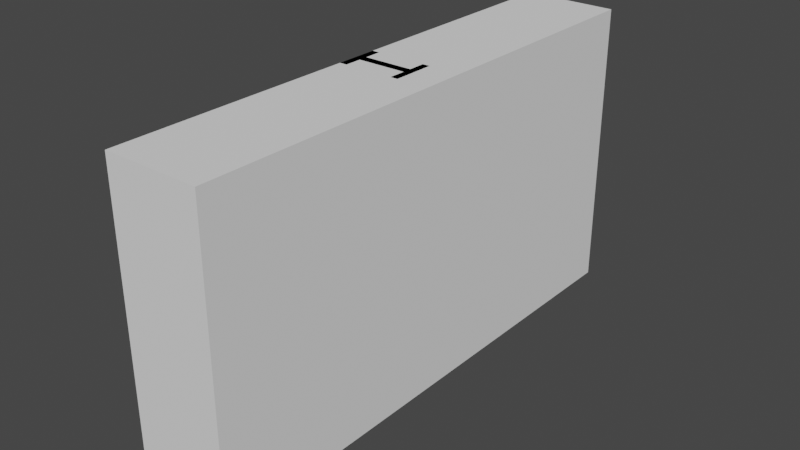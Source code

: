 # Source: Fence_2.blend  (saved by Blender 3.6.11; exported with 4.5.12 LTS)
import bpy
from mathutils import Matrix  # noqa: F401  (used for matrix-valued properties, if any)

bpy.ops.wm.read_factory_settings(use_empty=True)
scene = bpy.context.scene
scene.name = 'Scene'

# ---- collections
col_collection = bpy.data.collections.new('Collection'); scene.collection.children.link(col_collection)

# ---- materials (node trees are filled in below, after node groups)
mat_m_barriers_metal = bpy.data.materials.new('M_Barriers_Metal')
mat_m_barriers_metal.use_transparent_shadow = False
mat_m_barriers_metal.diffuse_color = (0.2159, 0.2159, 0.2159, 1.0)
mat_m_barriers_metal.roughness = 0.5528
mat_m_barriers_metal.specular_intensity = 1.0
mat_m_barriers_metal.metallic = 1.0

# ---- material node trees
mat_m_barriers_metal.use_nodes = True; mat_m_barriers_metal.node_tree.nodes.clear()
_N = mat_m_barriers_metal.node_tree.nodes; _L = mat_m_barriers_metal.node_tree.links
n0 = _N.new('ShaderNodeBsdfPrincipled'); n0.name = 'Principled BSDF'; n0.location = (10, 300)
n0.distribution = 'GGX'
n0.subsurface_method = 'RANDOM_WALK_SKIN'
n0.inputs[0].default_value = (0.2159, 0.2159, 0.2159, 1.0)
n0.inputs[1].default_value = 1.0
n0.inputs[2].default_value = 0.5528
n0.inputs[3].default_value = 1.45
n0.inputs[13].default_value = 1.0
n0.inputs[27].default_value = (0.0, 0.0, 0.0, 1.0)
n0.inputs[28].default_value = 1.0
n1 = _N.new('ShaderNodeOutputMaterial'); n1.name = 'Material Output'; n1.location = (300, 300)
n2 = _N.new('ShaderNodeNormalMap'); n2.name = 'Normal Map'; n2.location = (-300, -300)
n2.label = 'Normal/Map'
_L.new(n0.outputs[0], n1.inputs[0])
_L.new(n2.outputs[0], n0.inputs[5])
n1.is_active_output = True

# ---- world
world_world = bpy.data.worlds.new('World'); scene.world = world_world
world_world.use_nodes = True; world_world.node_tree.nodes.clear()
_N = world_world.node_tree.nodes; _L = world_world.node_tree.links
n0 = _N.new('ShaderNodeOutputWorld'); n0.name = 'World Output'; n0.location = (300, 300)
n1 = _N.new('ShaderNodeBackground'); n1.name = 'Background'; n1.location = (10, 300)
n1.inputs[0].default_value = (0.05088, 0.05088, 0.05088, 1.0)
_L.new(n1.outputs[0], n0.inputs[0])
n0.is_active_output = True
world_world.color = (0.05088, 0.05088, 0.05088)
world_world.use_sun_shadow = False
world_world.sun_shadow_jitter_overblur = 0.0

# ---- meshes
me_cb_fence_1 = bpy.data.meshes.new('CB_Fence_1')
me_cb_fence_1.from_pydata([(-0.675, -3.75, -0.001739), (-0.675, -3.75, 2.092), (-0.675, 0.01797, -0.001739), (-0.675, 0.01797, 2.092), (-0.0001357, -3.75, -0.001739), (-0.0001357, -3.75, 2.092), (-0.0001357, 0.01797, -0.001739), (-0.0001357, 0.01797, 2.092)], [], [(0, 1, 3, 2), (2, 3, 7, 6), (6, 7, 5, 4), (4, 5, 1, 0), (2, 6, 4, 0), (7, 3, 1, 5)])
_uv = me_cb_fence_1.uv_layers.new(name='UVMap')
_uv.uv.foreach_set('vector', [0.375, 0.0, 0.625, 0.0, 0.625, 0.25, 0.375, 0.25, 0.375, 0.25, 0.625, 0.25, 0.625, 0.5, 0.375, 0.5, 0.375, 0.5, 0.625, 0.5, 0.625, 0.75, 0.375, 0.75, 0.375, 0.75, 0.625, 0.75, 0.625, 1.0, 0.375, 1.0, 0.125, 0.5, 0.375, 0.5, 0.375, 0.75, 0.125, 0.75, 0.625, 0.5, 0.875, 0.5, 0.875, 0.75, 0.625, 0.75])
me_cb_fence_1.update()
me_sm_railing_b = bpy.data.meshes.new('SM_Railing_B')
me_sm_railing_b.from_pydata([(-0.2772, -1.844, 2.092), (-0.225, -1.725, 2.092), (-0.2772, -1.725, 2.092), (-0.225, -2.025, 2.092), (-0.2772, -1.906, 2.092), (-0.2772, -2.025, 2.092), (-0.675, -1.725, 2.092), (-0.6228, -1.844, 2.092), (-0.6228, -1.725, 2.092), (-0.6228, -1.906, 2.092), (-0.675, -2.025, 2.092), (-0.6228, -2.025, 2.092), (-0.225, -1.725, -0.008074), (-0.225, -2.025, -0.008074), (-0.675, -2.025, -0.008074), (-0.675, -1.725, -0.008074), (-0.6228, -1.844, -0.008074), (-0.2772, -1.844, -0.008074), (-0.6228, -1.906, -0.008074), (-0.2772, -1.906, -0.008074), (-0.2772, -1.725, -0.008074), (-0.2772, -2.025, -0.008074), (-0.6228, -1.725, -0.008074), (-0.6228, -2.025, -0.008074), (-0.1973, -0.0003777, 2.029), (-0.1203, -0.0003777, 2.017), (-0.1485, -0.0003777, 1.98), (-0.07107, -0.0003777, 1.978), (-0.07007, -0.0003777, 1.894), (-0.0001367, -0.0003777, 1.894), (-0.07007, -0.0003777, 1.838), (-0.0001367, -0.0003777, 1.829), (-0.1307, -0.0003777, 1.754), (-0.2263, -0.0003777, 1.768), (-0.1307, -0.0003777, 1.679), (-0.2263, -0.0003777, 1.666), (-0.07007, -0.0003777, 1.598), (-0.0001367, -0.0003777, 1.604), (-0.0001367, -0.0003777, 1.54), (-0.07007, -0.0003777, 1.54), (-0.07437, -0.0003777, 1.453), (-0.1485, -0.0003791, 1.452), (-0.1203, -0.0003791, 1.417), (-0.1973, -0.0003791, 1.401), (-0.1973, -3.75, 1.401), (-0.1485, -3.75, 1.452), (-0.1973, -1.875, 1.401), (-0.1485, -1.875, 1.452), (-0.07007, -3.75, 1.54), (-0.07007, -1.875, 1.54), (-0.07007, -3.75, 1.598), (-0.07007, -1.875, 1.598), (-0.2263, -3.75, 1.666), (-0.2263, -1.875, 1.666), (-0.2263, -1.875, 1.768), (-0.2263, -3.75, 1.768), (-0.07007, -1.875, 1.838), (-0.07007, -3.75, 1.838), (-0.07007, -3.75, 1.894), (-0.1485, -3.75, 1.98), (-0.1973, -3.75, 2.029), (-0.1485, -1.875, 1.98), (-0.1973, -1.875, 2.029), (-0.07007, -1.875, 1.894), (-0.1203, -1.875, 2.017), (-0.07107, -1.875, 1.978), (-0.1203, -3.75, 2.017), (-0.07107, -3.75, 1.978), (-0.0001366, -3.75, 1.894), (-0.0001367, -1.875, 1.894), (-0.0001367, -1.875, 1.829), (-0.0001366, -3.75, 1.829), (-0.1307, -3.75, 1.754), (-0.1307, -1.875, 1.754), (-0.1307, -3.75, 1.679), (-0.1307, -1.875, 1.679), (-0.0001366, -3.75, 1.604), (-0.0001367, -1.875, 1.604), (-0.0001366, -3.75, 1.54), (-0.0001367, -1.875, 1.54), (-0.07437, -1.875, 1.453), (-0.07437, -3.75, 1.453), (-0.1203, -1.875, 1.417), (-0.1203, -3.75, 1.417), (-0.14, -1.896, 1.776), (-0.08538, -1.867, 1.717), (-0.14, -1.839, 1.776), (-0.14, -1.81, 1.717), (-0.14, -1.924, 1.717), (-0.14, -1.839, 1.658), (-0.14, -1.896, 1.658), (-0.1973, -0.0003777, 1.401), (-0.1203, -0.0003777, 1.389), (-0.1485, -0.0003777, 1.352), (-0.07107, -0.0003777, 1.35), (-0.07007, -0.0003777, 1.266), (-0.0001367, -0.0003777, 1.266), (-0.07007, -0.0003777, 1.21), (-0.0001367, -0.0003777, 1.202), (-0.1307, -0.0003777, 1.127), (-0.2263, -0.0003777, 1.14), (-0.1307, -0.0003777, 1.052), (-0.2263, -0.0003777, 1.038), (-0.07007, -0.0003777, 0.9698), (-0.0001367, -0.0003777, 0.9766), (-0.0001367, -0.0003777, 0.9117), (-0.07007, -0.0003777, 0.9117), (-0.07437, -0.0003777, 0.8254), (-0.1485, -0.0003791, 0.8237), (-0.1203, -0.0003791, 0.7891), (-0.1973, -0.0003791, 0.7734), (-0.1973, -3.75, 0.7734), (-0.1485, -3.75, 0.8237), (-0.1973, -1.875, 0.7734), (-0.1485, -1.875, 0.8237), (-0.07007, -3.75, 0.9117), (-0.07007, -1.875, 0.9117), (-0.07007, -3.75, 0.9698), (-0.07007, -1.875, 0.9698), (-0.2263, -3.75, 1.038), (-0.2263, -1.875, 1.038), (-0.2263, -1.875, 1.14), (-0.2263, -3.75, 1.14), (-0.07007, -1.875, 1.21), (-0.07007, -3.75, 1.21), (-0.07007, -3.75, 1.266), (-0.1485, -3.75, 1.352), (-0.1973, -3.75, 1.401), (-0.1485, -1.875, 1.352), (-0.1973, -1.875, 1.401), (-0.07007, -1.875, 1.266), (-0.1203, -1.875, 1.389), (-0.07107, -1.875, 1.35), (-0.1203, -3.75, 1.389), (-0.07107, -3.75, 1.35), (-0.0001366, -3.75, 1.266), (-0.0001367, -1.875, 1.266), (-0.0001367, -1.875, 1.202), (-0.0001366, -3.75, 1.202), (-0.1307, -3.75, 1.127), (-0.1307, -1.875, 1.127), (-0.1307, -3.75, 1.052), (-0.1307, -1.875, 1.052), (-0.0001366, -3.75, 0.9766), (-0.0001367, -1.875, 0.9766), (-0.0001366, -3.75, 0.9117), (-0.0001367, -1.875, 0.9117), (-0.07437, -1.875, 0.8254), (-0.07437, -3.75, 0.8254), (-0.1203, -1.875, 0.7891), (-0.1203, -3.75, 0.7891), (-0.14, -1.896, 1.148), (-0.08538, -1.867, 1.089), (-0.14, -1.839, 1.148), (-0.14, -1.81, 1.089), (-0.14, -1.924, 1.089), (-0.14, -1.839, 1.03), (-0.14, -1.896, 1.03)], [], [(0, 1, 2), (3, 4, 5), (6, 7, 8), (9, 0, 7), (9, 10, 11), (0, 9, 4), (4, 1, 0), (1, 4, 3), (12, 1, 3), (3, 13, 12), (6, 14, 10), (14, 6, 15), (0, 16, 7), (16, 0, 17), (18, 4, 9), (4, 18, 19), (2, 12, 20), (12, 2, 1), (5, 13, 3), (13, 5, 21), (6, 22, 15), (22, 6, 8), (11, 14, 23), (14, 11, 10), (17, 0, 2), (2, 20, 17), (4, 21, 5), (21, 4, 19), (7, 22, 8), (22, 7, 16), (18, 9, 11), (11, 23, 18), (6, 10, 9), (6, 9, 7), (24, 25, 26), (25, 27, 26), (28, 26, 27), (27, 29, 28), (28, 29, 30), (29, 31, 30), (31, 32, 30), (33, 30, 32), (34, 33, 32), (33, 34, 35), (36, 35, 34), (34, 37, 36), (38, 36, 37), (36, 38, 39), (40, 39, 38), (39, 40, 41), (40, 42, 41), (41, 42, 43), (45, 46, 44), (45, 47, 46), (47, 43, 46), (47, 41, 43), (48, 47, 45), (49, 41, 47), (48, 49, 47), (49, 39, 41), (50, 49, 48), (51, 39, 49), (50, 51, 49), (51, 36, 39), (51, 50, 52), (36, 51, 53), (51, 52, 53), (36, 53, 35), (54, 35, 53), (52, 54, 53), (35, 54, 33), (54, 30, 33), (54, 52, 55), (30, 54, 56), (55, 56, 54), (56, 55, 57), (58, 56, 57), (60, 61, 59), (61, 58, 59), (60, 62, 61), (58, 63, 56), (58, 61, 63), (63, 30, 56), (63, 28, 30), (63, 26, 28), (26, 63, 61), (62, 26, 61), (62, 24, 26), (62, 25, 24), (25, 62, 64), (60, 64, 62), (25, 64, 65), (25, 65, 27), (64, 60, 66), (64, 67, 65), (64, 66, 67), (65, 67, 68), (65, 68, 69), (27, 65, 69), (27, 69, 29), (69, 31, 29), (68, 70, 69), (31, 69, 70), (70, 68, 71), (70, 71, 72), (31, 70, 73), (70, 72, 73), (31, 73, 32), (73, 72, 74), (32, 73, 75), (73, 74, 75), (32, 75, 34), (75, 74, 76), (34, 75, 77), (75, 76, 77), (34, 77, 37), (77, 76, 78), (37, 77, 79), (77, 78, 79), (37, 79, 38), (38, 79, 80), (78, 80, 79), (38, 80, 40), (80, 42, 40), (80, 78, 81), (42, 80, 82), (81, 82, 80), (42, 46, 43), (42, 82, 46), (82, 44, 46), (44, 82, 83), (82, 81, 83), (84, 85, 86), (86, 85, 87), (88, 85, 84), (87, 85, 89), (90, 85, 88), (89, 85, 90), (91, 92, 93), (92, 94, 93), (95, 93, 94), (94, 96, 95), (95, 96, 97), (96, 98, 97), (98, 99, 97), (100, 97, 99), (101, 100, 99), (100, 101, 102), (103, 102, 101), (101, 104, 103), (105, 103, 104), (103, 105, 106), (107, 106, 105), (106, 107, 108), (107, 109, 108), (108, 109, 110), (112, 113, 111), (112, 114, 113), (114, 110, 113), (114, 108, 110), (115, 114, 112), (116, 108, 114), (115, 116, 114), (116, 106, 108), (117, 116, 115), (118, 106, 116), (117, 118, 116), (118, 103, 106), (118, 117, 119), (103, 118, 120), (118, 119, 120), (103, 120, 102), (121, 102, 120), (119, 121, 120), (102, 121, 100), (121, 97, 100), (121, 119, 122), (97, 121, 123), (122, 123, 121), (123, 122, 124), (125, 123, 124), (127, 128, 126), (128, 125, 126), (127, 129, 128), (125, 130, 123), (125, 128, 130), (130, 97, 123), (130, 95, 97), (130, 93, 95), (93, 130, 128), (129, 93, 128), (129, 91, 93), (129, 92, 91), (92, 129, 131), (127, 131, 129), (92, 131, 132), (92, 132, 94), (131, 127, 133), (131, 134, 132), (131, 133, 134), (132, 134, 135), (132, 135, 136), (94, 132, 136), (94, 136, 96), (136, 98, 96), (135, 137, 136), (98, 136, 137), (137, 135, 138), (137, 138, 139), (98, 137, 140), (137, 139, 140), (98, 140, 99), (140, 139, 141), (99, 140, 142), (140, 141, 142), (99, 142, 101), (142, 141, 143), (101, 142, 144), (142, 143, 144), (101, 144, 104), (144, 143, 145), (104, 144, 146), (144, 145, 146), (104, 146, 105), (105, 146, 147), (145, 147, 146), (105, 147, 107), (147, 109, 107), (147, 145, 148), (109, 147, 149), (148, 149, 147), (109, 113, 110), (109, 149, 113), (149, 111, 113), (111, 149, 150), (149, 148, 150), (151, 152, 153), (153, 152, 154), (155, 152, 151), (154, 152, 156), (157, 152, 155), (156, 152, 157)])
me_sm_railing_b.polygons.foreach_set('use_smooth', [True] * 242)
_k = set([(0, 2), (0, 7), (0, 17), (1, 2), (1, 3), (1, 12), (2, 20), (3, 5), (3, 13), (4, 5), (4, 9), (4, 19), (5, 21), (6, 8), (6, 10), (6, 15), (7, 8), (7, 16), (8, 22), (9, 11), (9, 18), (10, 11), (10, 14), (11, 23), (24, 25), (24, 26), (25, 27), (26, 28), (27, 29), (28, 30), (29, 31), (30, 33), (31, 32), (32, 34), (33, 35), (34, 37), (35, 36), (36, 39), (37, 38), (38, 40), (39, 41), (40, 42), (41, 43), (42, 43), (91, 92), (91, 93), (92, 94), (93, 95), (94, 96), (95, 97), (96, 98), (97, 100), (98, 99), (99, 101), (100, 102), (101, 104), (102, 103), (103, 106), (104, 105), (105, 107), (106, 108), (107, 109), (108, 110), (109, 110)])
me_sm_railing_b.attributes.new('sharp_edge', 'BOOLEAN', 'EDGE').data.foreach_set('value', [ (min(e.vertices), max(e.vertices)) in _k for e in me_sm_railing_b.edges])
_uv = me_sm_railing_b.uv_layers.new(name='UVmap_0')
_uv.uv.foreach_set('vector', [0.3574, 0.6985, 0.3638, 0.7185, 0.3574, 0.7185, 0.3638, 0.6711, 0.3574, 0.6912, 0.3574, 0.6711, 0.3105, 0.7183, 0.3167, 0.6985, 0.3167, 0.7183, 0.3167, 0.6912, 0.3574, 0.6985, 0.3167, 0.6985, 0.3167, 0.6912, 0.3105, 0.6707, 0.3167, 0.6707, 0.3574, 0.6985, 0.3167, 0.6912, 0.3574, 0.6912, 0.3574, 0.6912, 0.3638, 0.7185, 0.3574, 0.6985, 0.3638, 0.7185, 0.3574, 0.6912, 0.3638, 0.6711, 0.1821, 0.7288, 0.4529, 0.7288, 0.4529, 0.7726, 0.4529, 0.7726, 0.1821, 0.7726, 0.1821, 0.7288, 0.4529, 0.9078, 0.1821, 0.8604, 0.4529, 0.8604, 0.1821, 0.8604, 0.4529, 0.9078, 0.1821, 0.9078, 0.4529, 0.9715, 0.1821, 0.9264, 0.4529, 0.9264, 0.1821, 0.9264, 0.4529, 0.9715, 0.1821, 0.9715, 0.1821, 0.8451, 0.4529, 0.7993, 0.4529, 0.8451, 0.4529, 0.7993, 0.1821, 0.8451, 0.1821, 0.7993, 0.4529, 0.7214, 0.1821, 0.7288, 0.1821, 0.7214, 0.1821, 0.7288, 0.4529, 0.7214, 0.4529, 0.7288, 0.4529, 0.7802, 0.1821, 0.7726, 0.4529, 0.7726, 0.1821, 0.7726, 0.4529, 0.7802, 0.1821, 0.7802, 0.4529, 0.9078, 0.1821, 0.9169, 0.1821, 0.9078, 0.1821, 0.9169, 0.4529, 0.9078, 0.4529, 0.9169, 0.4529, 0.8528, 0.1821, 0.8604, 0.1821, 0.8528, 0.1821, 0.8604, 0.4529, 0.8528, 0.4529, 0.8604, 0.1821, 0.9715, 0.4529, 0.9715, 0.4529, 0.9895, 0.4529, 0.9895, 0.1821, 0.9895, 0.1821, 0.9715, 0.4529, 0.7993, 0.1821, 0.7802, 0.4529, 0.7802, 0.1821, 0.7802, 0.4529, 0.7993, 0.1821, 0.7993, 0.4529, 0.9264, 0.1821, 0.9169, 0.4529, 0.9169, 0.1821, 0.9169, 0.4529, 0.9264, 0.1821, 0.9264, 0.1821, 0.8451, 0.4529, 0.8451, 0.4529, 0.8528, 0.4529, 0.8528, 0.1821, 0.8528, 0.1821, 0.8451, 0.3105, 0.7183, 0.3105, 0.6707, 0.3167, 0.6912, 0.3105, 0.7183, 0.3167, 0.6912, 0.3167, 0.6985, 0.1118, -0.1641, 0.08679, -0.1641, 0.09479, -0.1719, 0.08679, -0.1641, 0.07275, -0.1729, 0.09479, -0.1719, 0.07245, -0.1924, 0.09479, -0.1719, 0.07275, -0.1729, 0.07275, -0.1729, 0.05252, -0.1924, 0.07245, -0.1924, 0.07245, -0.1924, 0.05252, -0.1924, 0.07245, -0.207, 0.05252, -0.1924, 0.05252, -0.207, 0.07245, -0.207, 0.05252, -0.207, 0.08679, -0.2246, 0.07245, -0.207, 0.1118, -0.2246, 0.07245, -0.207, 0.08679, -0.2246, 0.08679, -0.2412, 0.1118, -0.2246, 0.08679, -0.2246, 0.1118, -0.2246, 0.08679, -0.2412, 0.1118, -0.2412, 0.07245, -0.2578, 0.1118, -0.2412, 0.08679, -0.2412, 0.08679, -0.2412, 0.05252, -0.2578, 0.07245, -0.2578, 0.05252, -0.2734, 0.07245, -0.2578, 0.05252, -0.2578, 0.07245, -0.2578, 0.05252, -0.2734, 0.07245, -0.2734, 0.07367, -0.293, 0.07245, -0.2734, 0.05252, -0.2734, 0.07245, -0.2734, 0.07367, -0.293, 0.09552, -0.293, 0.07367, -0.293, 0.08679, -0.3008, 0.09552, -0.293, 0.09552, -0.293, 0.08679, -0.3008, 0.1118, -0.3008, 0.2089, -0.0009766, 0.225, -0.4971, 0.225, -0.0009766, 0.2089, -0.0009766, 0.2089, -0.4971, 0.225, -0.4971, 0.2089, -0.4971, 0.225, -0.9932, 0.225, -0.4971, 0.2089, -0.4971, 0.2089, -0.9932, 0.225, -0.9932, 0.184, -0.0009766, 0.2089, -0.4971, 0.2089, -0.0009766, 0.184, -0.4971, 0.2089, -0.9932, 0.2089, -0.4971, 0.184, -0.0009766, 0.184, -0.4971, 0.2089, -0.4971, 0.184, -0.4971, 0.184, -0.9932, 0.2089, -0.9932, 0.1622, -0.0009766, 0.184, -0.4971, 0.184, -0.0009766, 0.1622, -0.4971, 0.184, -0.9932, 0.184, -0.4971, 0.1622, -0.0009766, 0.1622, -0.4971, 0.184, -0.4971, 0.1622, -0.4971, 0.1622, -0.9932, 0.184, -0.9932, 0.1622, -0.4971, 0.1622, -0.0009766, 0.1372, -0.0009766, 0.1622, -0.9932, 0.1622, -0.4971, 0.1372, -0.4971, 0.1622, -0.4971, 0.1372, -0.0009766, 0.1372, -0.4971, 0.1622, -0.9932, 0.1372, -0.4971, 0.1372, -0.9932, 0.1121, -0.4971, 0.1372, -0.9932, 0.1372, -0.4971, 0.1372, -0.0009766, 0.1121, -0.4971, 0.1372, -0.4971, 0.1372, -0.9932, 0.1121, -0.4971, 0.1121, -0.9932, 0.1121, -0.4971, 0.08704, -0.9932, 0.1121, -0.9932, 0.1121, -0.4971, 0.1372, -0.0009766, 0.1121, -0.0009766, 0.08704, -0.9932, 0.1121, -0.4971, 0.08704, -0.4971, 0.1121, -0.0009766, 0.08704, -0.4971, 0.1121, -0.4971, 0.08704, -0.4971, 0.1121, -0.0009766, 0.08704, -0.0009766, 0.06537, -0.0009766, 0.08704, -0.4971, 0.08704, -0.0009766, 0.02441, -0.0009766, 0.04123, -0.4971, 0.04123, -0.0009766, 0.04123, -0.4971, 0.06537, -0.0009766, 0.04123, -0.0009766, 0.02441, -0.0009766, 0.02441, -0.4971, 0.04123, -0.4971, 0.06537, -0.0009766, 0.06537, -0.4971, 0.08704, -0.4971, 0.06537, -0.0009766, 0.04123, -0.4971, 0.06537, -0.4971, 0.06537, -0.4971, 0.08704, -0.9932, 0.08704, -0.4971, 0.06537, -0.4971, 0.06537, -0.9932, 0.08704, -0.9932, 0.06537, -0.4971, 0.04123, -0.9932, 0.06537, -0.9932, 0.04123, -0.9932, 0.06537, -0.4971, 0.04123, -0.4971, 0.02441, -0.4971, 0.04123, -0.9932, 0.04123, -0.4971, 0.02441, -0.4971, 0.02441, -0.9932, 0.04123, -0.9932, 0.006107, 0.5, 0.03108, 0.9957, 0.006107, 0.9957, 0.03108, 0.9957, 0.006107, 0.5, 0.03108, 0.5, 0.006107, 0.004395, 0.03108, 0.5, 0.006107, 0.5, 0.03108, 0.9957, 0.03108, 0.5, 0.04514, 0.5, 0.03108, 0.9957, 0.04514, 0.5, 0.04514, 0.9957, 0.03108, 0.5, 0.006107, 0.004395, 0.03108, 0.004395, 0.03108, 0.5, 0.04514, 0.004395, 0.04514, 0.5, 0.03108, 0.5, 0.03108, 0.004395, 0.04514, 0.004395, 0.04514, 0.5, 0.04514, 0.004395, 0.06537, 0.004395, 0.04514, 0.5, 0.06537, 0.004395, 0.06537, 0.5, 0.04514, 0.9957, 0.04514, 0.5, 0.06537, 0.5, 0.04514, 0.9957, 0.06537, 0.5, 0.06537, 0.9957, 0.06537, 0.5, 0.08704, 0.9957, 0.06537, 0.9957, 0.06537, 0.004395, 0.08704, 0.5, 0.06537, 0.5, 0.08704, 0.9957, 0.06537, 0.5, 0.08704, 0.5, 0.08704, 0.5, 0.06537, 0.004395, 0.08704, 0.004395, 0.08704, 0.5, 0.08704, 0.004395, 0.1121, 0.004395, 0.08704, 0.9957, 0.08704, 0.5, 0.1121, 0.5, 0.08704, 0.5, 0.1121, 0.004395, 0.1121, 0.5, 0.08704, 0.9957, 0.1121, 0.5, 0.1121, 0.9957, 0.1121, 0.5, 0.1121, 0.004395, 0.1371, 0.004395, 0.1121, 0.9957, 0.1121, 0.5, 0.1371, 0.5, 0.1121, 0.5, 0.1371, 0.004395, 0.1371, 0.5, 0.1121, 0.9957, 0.1371, 0.5, 0.1371, 0.9957, 0.1371, 0.5, 0.1371, 0.004395, 0.1622, 0.004395, 0.1371, 0.9957, 0.1371, 0.5, 0.1622, 0.5, 0.1371, 0.5, 0.1622, 0.004395, 0.1622, 0.5, 0.1371, 0.9957, 0.1622, 0.5, 0.1622, 0.9957, 0.1622, 0.5, 0.1622, 0.004395, 0.1838, 0.004395, 0.1622, 0.9957, 0.1622, 0.5, 0.1838, 0.5, 0.1622, 0.5, 0.1838, 0.004395, 0.1838, 0.5, 0.1622, 0.9957, 0.1838, 0.5, 0.1838, 0.9957, 0.1838, 0.9957, 0.1838, 0.5, 0.2051, 0.5, 0.1838, 0.004395, 0.2051, 0.5, 0.1838, 0.5, 0.1838, 0.9957, 0.2051, 0.5, 0.2051, 0.9957, 0.2051, 0.5, 0.2181, 0.9957, 0.2051, 0.9957, 0.2051, 0.5, 0.1838, 0.004395, 0.2051, 0.004395, 0.2181, 0.9957, 0.2051, 0.5, 0.2181, 0.5, 0.2051, 0.004395, 0.2181, 0.5, 0.2051, 0.5, 0.2181, 0.9957, 0.2432, 0.5, 0.2432, 0.9957, 0.2181, 0.9957, 0.2181, 0.5, 0.2432, 0.5, 0.2181, 0.5, 0.2432, 0.004395, 0.2432, 0.5, 0.2432, 0.004395, 0.2181, 0.5, 0.2181, 0.004395, 0.2181, 0.5, 0.2051, 0.004395, 0.2181, 0.004395, 0.2825, 0.6626, 0.2764, 0.6733, 0.27, 0.6626, 0.27, 0.6626, 0.2764, 0.6733, 0.2639, 0.6733, 0.2888, 0.6733, 0.2764, 0.6733, 0.2825, 0.6626, 0.2639, 0.6733, 0.2764, 0.6733, 0.27, 0.6841, 0.2825, 0.6841, 0.2764, 0.6733, 0.2888, 0.6733, 0.27, 0.6841, 0.2764, 0.6733, 0.2825, 0.6841, 0.1118, -0.1641, 0.08679, -0.1641, 0.09479, -0.1719, 0.08679, -0.1641, 0.07275, -0.1729, 0.09479, -0.1719, 0.07245, -0.1924, 0.09479, -0.1719, 0.07275, -0.1729, 0.07275, -0.1729, 0.05252, -0.1924, 0.07245, -0.1924, 0.07245, -0.1924, 0.05252, -0.1924, 0.07245, -0.207, 0.05252, -0.1924, 0.05252, -0.207, 0.07245, -0.207, 0.05252, -0.207, 0.08679, -0.2246, 0.07245, -0.207, 0.1118, -0.2246, 0.07245, -0.207, 0.08679, -0.2246, 0.08679, -0.2412, 0.1118, -0.2246, 0.08679, -0.2246, 0.1118, -0.2246, 0.08679, -0.2412, 0.1118, -0.2412, 0.07245, -0.2578, 0.1118, -0.2412, 0.08679, -0.2412, 0.08679, -0.2412, 0.05252, -0.2578, 0.07245, -0.2578, 0.05252, -0.2734, 0.07245, -0.2578, 0.05252, -0.2578, 0.07245, -0.2578, 0.05252, -0.2734, 0.07245, -0.2734, 0.07367, -0.293, 0.07245, -0.2734, 0.05252, -0.2734, 0.07245, -0.2734, 0.07367, -0.293, 0.09552, -0.293, 0.07367, -0.293, 0.08679, -0.3008, 0.09552, -0.293, 0.09552, -0.293, 0.08679, -0.3008, 0.1118, -0.3008, 0.2089, -0.0009766, 0.225, -0.4971, 0.225, -0.0009766, 0.2089, -0.0009766, 0.2089, -0.4971, 0.225, -0.4971, 0.2089, -0.4971, 0.225, -0.9932, 0.225, -0.4971, 0.2089, -0.4971, 0.2089, -0.9932, 0.225, -0.9932, 0.184, -0.0009766, 0.2089, -0.4971, 0.2089, -0.0009766, 0.184, -0.4971, 0.2089, -0.9932, 0.2089, -0.4971, 0.184, -0.0009766, 0.184, -0.4971, 0.2089, -0.4971, 0.184, -0.4971, 0.184, -0.9932, 0.2089, -0.9932, 0.1622, -0.0009766, 0.184, -0.4971, 0.184, -0.0009766, 0.1622, -0.4971, 0.184, -0.9932, 0.184, -0.4971, 0.1622, -0.0009766, 0.1622, -0.4971, 0.184, -0.4971, 0.1622, -0.4971, 0.1622, -0.9932, 0.184, -0.9932, 0.1622, -0.4971, 0.1622, -0.0009766, 0.1372, -0.0009766, 0.1622, -0.9932, 0.1622, -0.4971, 0.1372, -0.4971, 0.1622, -0.4971, 0.1372, -0.0009766, 0.1372, -0.4971, 0.1622, -0.9932, 0.1372, -0.4971, 0.1372, -0.9932, 0.1121, -0.4971, 0.1372, -0.9932, 0.1372, -0.4971, 0.1372, -0.0009766, 0.1121, -0.4971, 0.1372, -0.4971, 0.1372, -0.9932, 0.1121, -0.4971, 0.1121, -0.9932, 0.1121, -0.4971, 0.08704, -0.9932, 0.1121, -0.9932, 0.1121, -0.4971, 0.1372, -0.0009766, 0.1121, -0.0009766, 0.08704, -0.9932, 0.1121, -0.4971, 0.08704, -0.4971, 0.1121, -0.0009766, 0.08704, -0.4971, 0.1121, -0.4971, 0.08704, -0.4971, 0.1121, -0.0009766, 0.08704, -0.0009766, 0.06537, -0.0009766, 0.08704, -0.4971, 0.08704, -0.0009766, 0.02441, -0.0009766, 0.04123, -0.4971, 0.04123, -0.0009766, 0.04123, -0.4971, 0.06537, -0.0009766, 0.04123, -0.0009766, 0.02441, -0.0009766, 0.02441, -0.4971, 0.04123, -0.4971, 0.06537, -0.0009766, 0.06537, -0.4971, 0.08704, -0.4971, 0.06537, -0.0009766, 0.04123, -0.4971, 0.06537, -0.4971, 0.06537, -0.4971, 0.08704, -0.9932, 0.08704, -0.4971, 0.06537, -0.4971, 0.06537, -0.9932, 0.08704, -0.9932, 0.06537, -0.4971, 0.04123, -0.9932, 0.06537, -0.9932, 0.04123, -0.9932, 0.06537, -0.4971, 0.04123, -0.4971, 0.02441, -0.4971, 0.04123, -0.9932, 0.04123, -0.4971, 0.02441, -0.4971, 0.02441, -0.9932, 0.04123, -0.9932, 0.006107, 0.5, 0.03108, 0.9957, 0.006107, 0.9957, 0.03108, 0.9957, 0.006107, 0.5, 0.03108, 0.5, 0.006107, 0.004395, 0.03108, 0.5, 0.006107, 0.5, 0.03108, 0.9957, 0.03108, 0.5, 0.04514, 0.5, 0.03108, 0.9957, 0.04514, 0.5, 0.04514, 0.9957, 0.03108, 0.5, 0.006107, 0.004395, 0.03108, 0.004395, 0.03108, 0.5, 0.04514, 0.004395, 0.04514, 0.5, 0.03108, 0.5, 0.03108, 0.004395, 0.04514, 0.004395, 0.04514, 0.5, 0.04514, 0.004395, 0.06537, 0.004395, 0.04514, 0.5, 0.06537, 0.004395, 0.06537, 0.5, 0.04514, 0.9957, 0.04514, 0.5, 0.06537, 0.5, 0.04514, 0.9957, 0.06537, 0.5, 0.06537, 0.9957, 0.06537, 0.5, 0.08704, 0.9957, 0.06537, 0.9957, 0.06537, 0.004395, 0.08704, 0.5, 0.06537, 0.5, 0.08704, 0.9957, 0.06537, 0.5, 0.08704, 0.5, 0.08704, 0.5, 0.06537, 0.004395, 0.08704, 0.004395, 0.08704, 0.5, 0.08704, 0.004395, 0.1121, 0.004395, 0.08704, 0.9957, 0.08704, 0.5, 0.1121, 0.5, 0.08704, 0.5, 0.1121, 0.004395, 0.1121, 0.5, 0.08704, 0.9957, 0.1121, 0.5, 0.1121, 0.9957, 0.1121, 0.5, 0.1121, 0.004395, 0.1371, 0.004395, 0.1121, 0.9957, 0.1121, 0.5, 0.1371, 0.5, 0.1121, 0.5, 0.1371, 0.004395, 0.1371, 0.5, 0.1121, 0.9957, 0.1371, 0.5, 0.1371, 0.9957, 0.1371, 0.5, 0.1371, 0.004395, 0.1622, 0.004395, 0.1371, 0.9957, 0.1371, 0.5, 0.1622, 0.5, 0.1371, 0.5, 0.1622, 0.004395, 0.1622, 0.5, 0.1371, 0.9957, 0.1622, 0.5, 0.1622, 0.9957, 0.1622, 0.5, 0.1622, 0.004395, 0.1838, 0.004395, 0.1622, 0.9957, 0.1622, 0.5, 0.1838, 0.5, 0.1622, 0.5, 0.1838, 0.004395, 0.1838, 0.5, 0.1622, 0.9957, 0.1838, 0.5, 0.1838, 0.9957, 0.1838, 0.9957, 0.1838, 0.5, 0.2051, 0.5, 0.1838, 0.004395, 0.2051, 0.5, 0.1838, 0.5, 0.1838, 0.9957, 0.2051, 0.5, 0.2051, 0.9957, 0.2051, 0.5, 0.2181, 0.9957, 0.2051, 0.9957, 0.2051, 0.5, 0.1838, 0.004395, 0.2051, 0.004395, 0.2181, 0.9957, 0.2051, 0.5, 0.2181, 0.5, 0.2051, 0.004395, 0.2181, 0.5, 0.2051, 0.5, 0.2181, 0.9957, 0.2432, 0.5, 0.2432, 0.9957, 0.2181, 0.9957, 0.2181, 0.5, 0.2432, 0.5, 0.2181, 0.5, 0.2432, 0.004395, 0.2432, 0.5, 0.2432, 0.004395, 0.2181, 0.5, 0.2181, 0.004395, 0.2181, 0.5, 0.2051, 0.004395, 0.2181, 0.004395, 0.2825, 0.6626, 0.2764, 0.6733, 0.27, 0.6626, 0.27, 0.6626, 0.2764, 0.6733, 0.2639, 0.6733, 0.2888, 0.6733, 0.2764, 0.6733, 0.2825, 0.6626, 0.2639, 0.6733, 0.2764, 0.6733, 0.27, 0.6841, 0.2825, 0.6841, 0.2764, 0.6733, 0.2888, 0.6733, 0.27, 0.6841, 0.2764, 0.6733, 0.2825, 0.6841])
_uv.active_render = True
_uv = me_sm_railing_b.uv_layers.new(name='LightMapUV')
_uv.uv.foreach_set('vector', [0.6743, 0.7544, 0.6792, 0.7697, 0.6743, 0.7697, 0.6792, 0.7334, 0.6743, 0.7488, 0.6743, 0.7334, 0.6382, 0.7694, 0.6431, 0.7544, 0.6431, 0.7694, 0.6431, 0.7488, 0.6743, 0.7544, 0.6431, 0.7544, 0.6431, 0.7488, 0.6382, 0.7332, 0.6431, 0.7332, 0.6743, 0.7544, 0.6431, 0.7488, 0.6743, 0.7488, 0.6743, 0.7488, 0.6792, 0.7697, 0.6743, 0.7544, 0.6792, 0.7697, 0.6743, 0.7488, 0.6792, 0.7334, 0.7656, 0.9986, 0.7656, 0.8694, 0.8052, 0.8694, 0.8052, 0.8694, 0.8052, 0.9986, 0.7656, 0.9986, 0.9263, 0.8694, 0.8838, 0.9986, 0.8838, 0.8694, 0.8838, 0.9986, 0.9263, 0.8694, 0.9263, 0.9986, 0.9829, 0.8694, 0.9429, 0.9986, 0.9429, 0.8694, 0.9429, 0.9986, 0.9829, 0.8694, 0.9829, 0.9986, 0.8701, 0.9986, 0.8291, 0.8694, 0.8701, 0.8694, 0.8291, 0.8694, 0.8701, 0.9986, 0.8291, 0.9986, 0.7593, 0.8694, 0.7656, 0.9986, 0.7593, 0.9986, 0.7656, 0.9986, 0.7593, 0.8694, 0.7656, 0.8694, 0.812, 0.8694, 0.8052, 0.9986, 0.8052, 0.8694, 0.8052, 0.9986, 0.812, 0.8694, 0.812, 0.9986, 0.9263, 0.8694, 0.9341, 0.9986, 0.9263, 0.9986, 0.9341, 0.9986, 0.9263, 0.8694, 0.9341, 0.8694, 0.877, 0.8694, 0.8838, 0.9986, 0.877, 0.9986, 0.8838, 0.9986, 0.877, 0.8694, 0.8838, 0.8694, 0.9829, 0.9986, 0.9829, 0.8694, 0.999, 0.8694, 0.999, 0.8694, 0.999, 0.9986, 0.9829, 0.9986, 0.8291, 0.8694, 0.812, 0.9986, 0.812, 0.8694, 0.812, 0.9986, 0.8291, 0.8694, 0.8291, 0.9986, 0.9429, 0.8694, 0.9341, 0.9986, 0.9341, 0.8694, 0.9341, 0.9986, 0.9429, 0.8694, 0.9429, 0.9986, 0.8701, 0.9986, 0.8701, 0.8694, 0.877, 0.8694, 0.877, 0.8694, 0.877, 0.9986, 0.8701, 0.9986, 0.6382, 0.7694, 0.6382, 0.7332, 0.6431, 0.7488, 0.6382, 0.7694, 0.6431, 0.7488, 0.6431, 0.7544, 0.6328, 0.02246, 0.6338, 0.01514, 0.6377, 0.01758, 0.6338, 0.01514, 0.6377, 0.01025, 0.6377, 0.01758, 0.646, 0.01025, 0.6377, 0.01758, 0.6377, 0.01025, 0.6377, 0.01025, 0.646, 0.00293, 0.646, 0.01025, 0.646, 0.01025, 0.646, 0.00293, 0.6519, 0.01025, 0.646, 0.00293, 0.6528, 0.00293, 0.6519, 0.01025, 0.6528, 0.00293, 0.6602, 0.01611, 0.6519, 0.01025, 0.6587, 0.02539, 0.6519, 0.01025, 0.6602, 0.01611, 0.6675, 0.01611, 0.6587, 0.02539, 0.6602, 0.01611, 0.6587, 0.02539, 0.6675, 0.01611, 0.6689, 0.02539, 0.6758, 0.01025, 0.6689, 0.02539, 0.6675, 0.01611, 0.6675, 0.01611, 0.6748, 0.00293, 0.6758, 0.01025, 0.6816, 0.00293, 0.6758, 0.01025, 0.6748, 0.00293, 0.6758, 0.01025, 0.6816, 0.00293, 0.6816, 0.01025, 0.6899, 0.01025, 0.6816, 0.01025, 0.6816, 0.00293, 0.6816, 0.01025, 0.6899, 0.01025, 0.6904, 0.01758, 0.6899, 0.01025, 0.6938, 0.01514, 0.6904, 0.01758, 0.6904, 0.01758, 0.6938, 0.01514, 0.6953, 0.02246, 0.2769, 0.6279, 0.4155, 0.6379, 0.2769, 0.6379, 0.2769, 0.6279, 0.4155, 0.6279, 0.4155, 0.6379, 0.4155, 0.6279, 0.5537, 0.6379, 0.4155, 0.6379, 0.4155, 0.6279, 0.5537, 0.6279, 0.5537, 0.6379, 0.2769, 0.6113, 0.4155, 0.6279, 0.2769, 0.6279, 0.4155, 0.6113, 0.5537, 0.6279, 0.4155, 0.6279, 0.2769, 0.6113, 0.4155, 0.6113, 0.4155, 0.6279, 0.4155, 0.6113, 0.5537, 0.6113, 0.5537, 0.6279, 0.2769, 0.603, 0.4155, 0.6113, 0.2769, 0.6113, 0.4155, 0.603, 0.5537, 0.6113, 0.4155, 0.6113, 0.2769, 0.603, 0.4155, 0.603, 0.4155, 0.6113, 0.4155, 0.603, 0.5537, 0.603, 0.5537, 0.6113, 0.4155, 0.603, 0.2769, 0.603, 0.2769, 0.5786, 0.5537, 0.603, 0.4155, 0.603, 0.4155, 0.5786, 0.4155, 0.603, 0.2769, 0.5786, 0.4155, 0.5786, 0.5537, 0.603, 0.4155, 0.5786, 0.5537, 0.5786, 0.4155, 0.5642, 0.5537, 0.5786, 0.4155, 0.5786, 0.2769, 0.5786, 0.4155, 0.5642, 0.4155, 0.5786, 0.5537, 0.5786, 0.4155, 0.5642, 0.5537, 0.5642, 0.4155, 0.5642, 0.5537, 0.5398, 0.5537, 0.5642, 0.4155, 0.5642, 0.2769, 0.5786, 0.2769, 0.5642, 0.5537, 0.5398, 0.4155, 0.5642, 0.4155, 0.5398, 0.2769, 0.5642, 0.4155, 0.5398, 0.4155, 0.5642, 0.4155, 0.5398, 0.2769, 0.5642, 0.2769, 0.5398, 0.2769, 0.5317, 0.4155, 0.5398, 0.2769, 0.5398, 0.2769, 0.5054, 0.4155, 0.5151, 0.2769, 0.5151, 0.4155, 0.5151, 0.2769, 0.5317, 0.2769, 0.5151, 0.2769, 0.5054, 0.4155, 0.5054, 0.4155, 0.5151, 0.2769, 0.5317, 0.4155, 0.5317, 0.4155, 0.5398, 0.2769, 0.5317, 0.4155, 0.5151, 0.4155, 0.5317, 0.4155, 0.5317, 0.5537, 0.5398, 0.4155, 0.5398, 0.4155, 0.5317, 0.5537, 0.5317, 0.5537, 0.5398, 0.4155, 0.5317, 0.5537, 0.5151, 0.5537, 0.5317, 0.5537, 0.5151, 0.4155, 0.5317, 0.4155, 0.5151, 0.4155, 0.5054, 0.5537, 0.5151, 0.4155, 0.5151, 0.4155, 0.5054, 0.5537, 0.5054, 0.5537, 0.5151, 0.4155, 0.5054, 0.5537, 0.4941, 0.5537, 0.5054, 0.5537, 0.4941, 0.4155, 0.5054, 0.4155, 0.4941, 0.2769, 0.5054, 0.4155, 0.4941, 0.4155, 0.5054, 0.5537, 0.4941, 0.4155, 0.4941, 0.4155, 0.4854, 0.5537, 0.4941, 0.4155, 0.4854, 0.5537, 0.4854, 0.4155, 0.4941, 0.2769, 0.5054, 0.2769, 0.4941, 0.4155, 0.4941, 0.2769, 0.4854, 0.4155, 0.4854, 0.4155, 0.4941, 0.2769, 0.4941, 0.2769, 0.4854, 0.4155, 0.4854, 0.2769, 0.4854, 0.2769, 0.4697, 0.4155, 0.4854, 0.2769, 0.4697, 0.4155, 0.4697, 0.5537, 0.4854, 0.4155, 0.4854, 0.4155, 0.4697, 0.5537, 0.4854, 0.4155, 0.4697, 0.5537, 0.4697, 0.4155, 0.4697, 0.5537, 0.4604, 0.5537, 0.4697, 0.2769, 0.4697, 0.4155, 0.4604, 0.4155, 0.4697, 0.5537, 0.4604, 0.4155, 0.4697, 0.4155, 0.4604, 0.4155, 0.4604, 0.2769, 0.4697, 0.2769, 0.4604, 0.4155, 0.4604, 0.2769, 0.4604, 0.2769, 0.439, 0.5537, 0.4604, 0.4155, 0.4604, 0.4155, 0.439, 0.4155, 0.4604, 0.2769, 0.439, 0.4155, 0.439, 0.5537, 0.4604, 0.4155, 0.439, 0.5537, 0.439, 0.4155, 0.439, 0.2769, 0.439, 0.2769, 0.4282, 0.5537, 0.439, 0.4155, 0.439, 0.4155, 0.4282, 0.4155, 0.439, 0.2769, 0.4282, 0.4155, 0.4282, 0.5537, 0.439, 0.4155, 0.4282, 0.5537, 0.4282, 0.4155, 0.4282, 0.2769, 0.4282, 0.2769, 0.4067, 0.5537, 0.4282, 0.4155, 0.4282, 0.4155, 0.4067, 0.4155, 0.4282, 0.2769, 0.4067, 0.4155, 0.4067, 0.5537, 0.4282, 0.4155, 0.4067, 0.5537, 0.4067, 0.4155, 0.4067, 0.2769, 0.4067, 0.2769, 0.3975, 0.5537, 0.4067, 0.4155, 0.4067, 0.4155, 0.3975, 0.4155, 0.4067, 0.2769, 0.3975, 0.4155, 0.3975, 0.5537, 0.4067, 0.4155, 0.3975, 0.5537, 0.3975, 0.5537, 0.3975, 0.4155, 0.3975, 0.4155, 0.3813, 0.2769, 0.3975, 0.4155, 0.3813, 0.4155, 0.3975, 0.5537, 0.3975, 0.4155, 0.3813, 0.5537, 0.3813, 0.4155, 0.3813, 0.5537, 0.373, 0.5537, 0.3813, 0.4155, 0.3813, 0.2769, 0.3975, 0.2769, 0.3813, 0.5537, 0.373, 0.4155, 0.3813, 0.4155, 0.373, 0.2769, 0.3813, 0.4155, 0.373, 0.4155, 0.3813, 0.5537, 0.373, 0.4155, 0.3618, 0.5537, 0.3618, 0.5537, 0.373, 0.4155, 0.373, 0.4155, 0.3618, 0.4155, 0.373, 0.2769, 0.3618, 0.4155, 0.3618, 0.2769, 0.3618, 0.4155, 0.373, 0.2769, 0.373, 0.4155, 0.373, 0.2769, 0.3813, 0.2769, 0.373, 0.6313, 0.2397, 0.6382, 0.2432, 0.6313, 0.2461, 0.6313, 0.2461, 0.6382, 0.2432, 0.6382, 0.2495, 0.6382, 0.2363, 0.6382, 0.2432, 0.6313, 0.2397, 0.6382, 0.2495, 0.6382, 0.2432, 0.645, 0.2461, 0.645, 0.2397, 0.6382, 0.2432, 0.6382, 0.2363, 0.645, 0.2461, 0.6382, 0.2432, 0.645, 0.2397, 0.6328, 0.02246, 0.6338, 0.01514, 0.6377, 0.01758, 0.6338, 0.01514, 0.6377, 0.01025, 0.6377, 0.01758, 0.646, 0.01025, 0.6377, 0.01758, 0.6377, 0.01025, 0.6377, 0.01025, 0.646, 0.00293, 0.646, 0.01025, 0.646, 0.01025, 0.646, 0.00293, 0.6519, 0.01025, 0.646, 0.00293, 0.6528, 0.00293, 0.6519, 0.01025, 0.6528, 0.00293, 0.6602, 0.01611, 0.6519, 0.01025, 0.6587, 0.02539, 0.6519, 0.01025, 0.6602, 0.01611, 0.6675, 0.01611, 0.6587, 0.02539, 0.6602, 0.01611, 0.6587, 0.02539, 0.6675, 0.01611, 0.6689, 0.02539, 0.6758, 0.01025, 0.6689, 0.02539, 0.6675, 0.01611, 0.6675, 0.01611, 0.6748, 0.00293, 0.6758, 0.01025, 0.6816, 0.00293, 0.6758, 0.01025, 0.6748, 0.00293, 0.6758, 0.01025, 0.6816, 0.00293, 0.6816, 0.01025, 0.6899, 0.01025, 0.6816, 0.01025, 0.6816, 0.00293, 0.6816, 0.01025, 0.6899, 0.01025, 0.6904, 0.01758, 0.6899, 0.01025, 0.6938, 0.01514, 0.6904, 0.01758, 0.6904, 0.01758, 0.6938, 0.01514, 0.6953, 0.02246, 0.2769, 0.6279, 0.4155, 0.6379, 0.2769, 0.6379, 0.2769, 0.6279, 0.4155, 0.6279, 0.4155, 0.6379, 0.4155, 0.6279, 0.5537, 0.6379, 0.4155, 0.6379, 0.4155, 0.6279, 0.5537, 0.6279, 0.5537, 0.6379, 0.2769, 0.6113, 0.4155, 0.6279, 0.2769, 0.6279, 0.4155, 0.6113, 0.5537, 0.6279, 0.4155, 0.6279, 0.2769, 0.6113, 0.4155, 0.6113, 0.4155, 0.6279, 0.4155, 0.6113, 0.5537, 0.6113, 0.5537, 0.6279, 0.2769, 0.603, 0.4155, 0.6113, 0.2769, 0.6113, 0.4155, 0.603, 0.5537, 0.6113, 0.4155, 0.6113, 0.2769, 0.603, 0.4155, 0.603, 0.4155, 0.6113, 0.4155, 0.603, 0.5537, 0.603, 0.5537, 0.6113, 0.4155, 0.603, 0.2769, 0.603, 0.2769, 0.5786, 0.5537, 0.603, 0.4155, 0.603, 0.4155, 0.5786, 0.4155, 0.603, 0.2769, 0.5786, 0.4155, 0.5786, 0.5537, 0.603, 0.4155, 0.5786, 0.5537, 0.5786, 0.4155, 0.5642, 0.5537, 0.5786, 0.4155, 0.5786, 0.2769, 0.5786, 0.4155, 0.5642, 0.4155, 0.5786, 0.5537, 0.5786, 0.4155, 0.5642, 0.5537, 0.5642, 0.4155, 0.5642, 0.5537, 0.5398, 0.5537, 0.5642, 0.4155, 0.5642, 0.2769, 0.5786, 0.2769, 0.5642, 0.5537, 0.5398, 0.4155, 0.5642, 0.4155, 0.5398, 0.2769, 0.5642, 0.4155, 0.5398, 0.4155, 0.5642, 0.4155, 0.5398, 0.2769, 0.5642, 0.2769, 0.5398, 0.2769, 0.5317, 0.4155, 0.5398, 0.2769, 0.5398, 0.2769, 0.5054, 0.4155, 0.5151, 0.2769, 0.5151, 0.4155, 0.5151, 0.2769, 0.5317, 0.2769, 0.5151, 0.2769, 0.5054, 0.4155, 0.5054, 0.4155, 0.5151, 0.2769, 0.5317, 0.4155, 0.5317, 0.4155, 0.5398, 0.2769, 0.5317, 0.4155, 0.5151, 0.4155, 0.5317, 0.4155, 0.5317, 0.5537, 0.5398, 0.4155, 0.5398, 0.4155, 0.5317, 0.5537, 0.5317, 0.5537, 0.5398, 0.4155, 0.5317, 0.5537, 0.5151, 0.5537, 0.5317, 0.5537, 0.5151, 0.4155, 0.5317, 0.4155, 0.5151, 0.4155, 0.5054, 0.5537, 0.5151, 0.4155, 0.5151, 0.4155, 0.5054, 0.5537, 0.5054, 0.5537, 0.5151, 0.4155, 0.5054, 0.5537, 0.4941, 0.5537, 0.5054, 0.5537, 0.4941, 0.4155, 0.5054, 0.4155, 0.4941, 0.2769, 0.5054, 0.4155, 0.4941, 0.4155, 0.5054, 0.5537, 0.4941, 0.4155, 0.4941, 0.4155, 0.4854, 0.5537, 0.4941, 0.4155, 0.4854, 0.5537, 0.4854, 0.4155, 0.4941, 0.2769, 0.5054, 0.2769, 0.4941, 0.4155, 0.4941, 0.2769, 0.4854, 0.4155, 0.4854, 0.4155, 0.4941, 0.2769, 0.4941, 0.2769, 0.4854, 0.4155, 0.4854, 0.2769, 0.4854, 0.2769, 0.4697, 0.4155, 0.4854, 0.2769, 0.4697, 0.4155, 0.4697, 0.5537, 0.4854, 0.4155, 0.4854, 0.4155, 0.4697, 0.5537, 0.4854, 0.4155, 0.4697, 0.5537, 0.4697, 0.4155, 0.4697, 0.5537, 0.4604, 0.5537, 0.4697, 0.2769, 0.4697, 0.4155, 0.4604, 0.4155, 0.4697, 0.5537, 0.4604, 0.4155, 0.4697, 0.4155, 0.4604, 0.4155, 0.4604, 0.2769, 0.4697, 0.2769, 0.4604, 0.4155, 0.4604, 0.2769, 0.4604, 0.2769, 0.439, 0.5537, 0.4604, 0.4155, 0.4604, 0.4155, 0.439, 0.4155, 0.4604, 0.2769, 0.439, 0.4155, 0.439, 0.5537, 0.4604, 0.4155, 0.439, 0.5537, 0.439, 0.4155, 0.439, 0.2769, 0.439, 0.2769, 0.4282, 0.5537, 0.439, 0.4155, 0.439, 0.4155, 0.4282, 0.4155, 0.439, 0.2769, 0.4282, 0.4155, 0.4282, 0.5537, 0.439, 0.4155, 0.4282, 0.5537, 0.4282, 0.4155, 0.4282, 0.2769, 0.4282, 0.2769, 0.4067, 0.5537, 0.4282, 0.4155, 0.4282, 0.4155, 0.4067, 0.4155, 0.4282, 0.2769, 0.4067, 0.4155, 0.4067, 0.5537, 0.4282, 0.4155, 0.4067, 0.5537, 0.4067, 0.4155, 0.4067, 0.2769, 0.4067, 0.2769, 0.3975, 0.5537, 0.4067, 0.4155, 0.4067, 0.4155, 0.3975, 0.4155, 0.4067, 0.2769, 0.3975, 0.4155, 0.3975, 0.5537, 0.4067, 0.4155, 0.3975, 0.5537, 0.3975, 0.5537, 0.3975, 0.4155, 0.3975, 0.4155, 0.3813, 0.2769, 0.3975, 0.4155, 0.3813, 0.4155, 0.3975, 0.5537, 0.3975, 0.4155, 0.3813, 0.5537, 0.3813, 0.4155, 0.3813, 0.5537, 0.373, 0.5537, 0.3813, 0.4155, 0.3813, 0.2769, 0.3975, 0.2769, 0.3813, 0.5537, 0.373, 0.4155, 0.3813, 0.4155, 0.373, 0.2769, 0.3813, 0.4155, 0.373, 0.4155, 0.3813, 0.5537, 0.373, 0.4155, 0.3618, 0.5537, 0.3618, 0.5537, 0.373, 0.4155, 0.373, 0.4155, 0.3618, 0.4155, 0.373, 0.2769, 0.3618, 0.4155, 0.3618, 0.2769, 0.3618, 0.4155, 0.373, 0.2769, 0.373, 0.4155, 0.373, 0.2769, 0.3813, 0.2769, 0.373, 0.6313, 0.2397, 0.6382, 0.2432, 0.6313, 0.2461, 0.6313, 0.2461, 0.6382, 0.2432, 0.6382, 0.2495, 0.6382, 0.2363, 0.6382, 0.2432, 0.6313, 0.2397, 0.6382, 0.2495, 0.6382, 0.2432, 0.645, 0.2461, 0.645, 0.2397, 0.6382, 0.2432, 0.6382, 0.2363, 0.645, 0.2461, 0.6382, 0.2432, 0.645, 0.2397])
me_sm_railing_b.materials.append(mat_m_barriers_metal)
me_sm_railing_b.update()
me_sm_railing_b.normals_split_custom_set([tuple(v) for v in zip(*[iter([5.278e-06, 0.0, 1.0, 1.117e-06, 0.0, 1.0, 0.0, 0.0, 1.0, 5.02e-07, 0.0, 1.0, 1.531e-06, 0.0, 1.0, 0.0, 0.0, 1.0, -1.117e-06, 0.0, 1.0, -5.278e-06, 0.0, 1.0, 0.0, 0.0, 1.0, -1.531e-06, -1.766e-07, 1.0, 5.278e-06, 0.0, 1.0, -5.278e-06, 0.0, 1.0, -1.531e-06, -1.766e-07, 1.0, -5.02e-07, -1.479e-06, 1.0, 0.0, -2.009e-06, 1.0, 5.278e-06, 0.0, 1.0, -1.531e-06, -1.766e-07, 1.0, 1.531e-06, 0.0, 1.0, 1.531e-06, 0.0, 1.0, 1.117e-06, 0.0, 1.0, 5.278e-06, 0.0, 1.0, 1.117e-06, 0.0, 1.0, 1.531e-06, 0.0, 1.0, 5.02e-07, 0.0, 1.0, 1.0, 1.709e-08, -5.613e-08, 1.0, 1.892e-07, -4.967e-08, 1.0, 1.721e-07, -5.031e-08, 1.0, 1.721e-07, -5.031e-08, 1.0, 0.0, -5.677e-08, 1.0, 1.709e-08, -5.613e-08, -1.0, 0.0, 0.0, -1.0, 0.0, 0.0, -1.0, 0.0, 0.0, -1.0, 0.0, 0.0, -1.0, 0.0, 0.0, -1.0, 0.0, 0.0, 0.0, 1.0, 1.333e-09, 0.0, 1.0, 1.15e-08, 0.0, 1.0, 0.0, 0.0, 1.0, 1.15e-08, 0.0, 1.0, 1.333e-09, 0.0, 1.0, 1.284e-08, 0.0, -1.0, 0.0, 0.0, -1.0, 0.0, 0.0, -1.0, 0.0, 0.0, -1.0, 0.0, 0.0, -1.0, 0.0, 0.0, -1.0, 0.0, 0.0, 1.0, 0.0, 0.0, 1.0, 0.0, 0.0, 1.0, 0.0, 0.0, 1.0, 0.0, 0.0, 1.0, 0.0, 0.0, 1.0, 0.0, 0.0, -1.0, -8.051e-08, 0.0, -1.0, -1.467e-08, 0.0, -1.0, -8.158e-08, 0.0, -1.0, -1.467e-08, 0.0, -1.0, -8.051e-08, 0.0, -1.0, -1.36e-08, 0.0, 1.0, 0.0, 0.0, 1.0, 0.0, 0.0, 1.0, 0.0, 0.0, 1.0, 0.0, 0.0, 1.0, 0.0, 0.0, 1.0, 0.0, 0.0, -1.0, 0.0, 0.0, -1.0, 0.0, 0.0, -1.0, 0.0, 0.0, -1.0, 0.0, 0.0, -1.0, 0.0, 0.0, -1.0, 0.0, -1.0, -4.783e-07, 1.419e-08, -1.0, -4.783e-07, 1.419e-08, -1.0, -4.783e-07, 1.419e-08, -1.0, -4.783e-07, 1.419e-08, -1.0, -4.783e-07, 1.419e-08, -1.0, -4.783e-07, 1.419e-08, -1.0, -1.719e-08, 1.47e-08, -1.0, -4.611e-07, 2.787e-08, -1.0, 0.0, 1.419e-08, -1.0, -4.611e-07, 2.787e-08, -1.0, -1.719e-08, 1.47e-08, -1.0, -4.783e-07, 2.838e-08, 1.0, 0.0, 0.0, 1.0, 0.0, 0.0, 1.0, 0.0, 0.0, 1.0, 0.0, 0.0, 1.0, 0.0, 0.0, 1.0, 0.0, 0.0, 1.0, 2.593e-08, 2.736e-08, 1.0, 7.216e-07, 0.0, 1.0, 6.957e-07, 1.02e-09, 1.0, 6.957e-07, 1.02e-09, 1.0, 0.0, 2.838e-08, 1.0, 2.593e-08, 2.736e-08, -1.117e-06, 0.0, 1.0, -5.02e-07, -1.479e-06, 1.0, -1.531e-06, -1.766e-07, 1.0, -1.117e-06, 0.0, 1.0, -1.531e-06, -1.766e-07, 1.0, -5.278e-06, 0.0, 1.0, 0.0, 1.0, -5.695e-10, 0.0, 1.0, 5.011e-10, 0.0, 1.0, 1.136e-10, 0.0, 1.0, 5.011e-10, 0.0, 1.0, 2.727e-10, 0.0, 1.0, 1.136e-10, 0.0, 1.0, 0.0, 0.0, 1.0, 1.136e-10, 0.0, 1.0, 2.727e-10, 0.0, 1.0, 2.727e-10, 0.0, 1.0, 0.0, 0.0, 1.0, 0.0, 0.0, 1.0, 0.0, 0.0, 1.0, 0.0, 0.0, 1.0, -5.092e-10, 0.0, 1.0, 0.0, 0.0, 1.0, -3.513e-10, 0.0, 1.0, -5.092e-10, 0.0, 1.0, -3.513e-10, 0.0, 1.0, 8.935e-11, 0.0, 1.0, -5.092e-10, 0.0, 1.0, 1.165e-10, 0.0, 1.0, -5.092e-10, 0.0, 1.0, 8.935e-11, 0.0, 1.0, 1.164e-10, 0.0, 1.0, 1.165e-10, 0.0, 1.0, 8.935e-11, 0.0, 1.0, 1.165e-10, 0.0, 1.0, 1.164e-10, 0.0, 1.0, 0.0, 0.0, 1.0, 5.827e-10, 0.0, 1.0, 0.0, 0.0, 1.0, 1.164e-10, 0.0, 1.0, 1.164e-10, 0.0, 1.0, 3.506e-10, 0.0, 1.0, 5.827e-10, 0.0, 1.0, 0.0, 0.0, 1.0, 5.827e-10, 0.0, 1.0, 3.506e-10, 0.0, 1.0, 5.827e-10, 0.0, 1.0, 0.0, -3.385e-06, 1.0, 1.688e-07, -1.491e-05, 1.0, -2.836e-06, -3.385e-06, 1.0, 1.688e-07, 0.0, 1.0, 0.0, -3.385e-06, 1.0, 1.688e-07, -1.491e-05, 1.0, -2.836e-06, -1.039e-05, 1.0, -4.164e-06, -1.491e-05, 1.0, -2.836e-06, -1.122e-05, 1.0, -9.136e-06, -1.039e-05, 1.0, -4.164e-06, -1.039e-05, 1.0, -4.164e-06, -1.122e-05, 1.0, -9.136e-06, 0.0, 1.0, 0.0, -0.7341, 1.701e-06, 0.679, -0.8765, -1.596e-08, -0.4814, -0.8764, -5.556e-08, -0.4815, -0.7341, 1.701e-06, 0.679, -0.7342, -4.285e-08, 0.679, -0.8765, -1.596e-08, -0.4814, -0.7342, -4.285e-08, 0.679, -0.8765, -1.766e-08, -0.4814, -0.8765, -1.596e-08, -0.4814, -0.7342, -4.285e-08, 0.679, -0.7342, -3.086e-08, 0.679, -0.8765, -1.766e-08, -0.4814, -0.9354, -4.115e-08, 0.3537, -0.7342, -4.285e-08, 0.679, -0.7341, 1.701e-06, 0.679, -0.9354, -2.058e-07, 0.3537, -0.7342, -3.086e-08, 0.679, -0.7342, -4.285e-08, 0.679, -0.9354, -4.115e-08, 0.3537, -0.9354, -2.058e-07, 0.3537, -0.7342, -4.285e-08, 0.679, -0.9354, -2.058e-07, 0.3537, -0.9353, -6.954e-08, 0.3537, -0.7342, -3.086e-08, 0.679, -0.838, -3.585e-08, -0.5456, -0.9354, -2.058e-07, 0.3537, -0.9354, -4.115e-08, 0.3537, -0.838, -7.094e-08, -0.5457, -0.9353, -6.954e-08, 0.3537, -0.9354, -2.058e-07, 0.3537, -0.838, -3.585e-08, -0.5456, -0.838, -7.094e-08, -0.5457, -0.9354, -2.058e-07, 0.3537, -0.838, -7.094e-08, -0.5457, -0.8381, -4.573e-08, -0.5456, -0.9353, -6.954e-08, 0.3537, -0.838, -7.094e-08, -0.5457, -0.838, -3.585e-08, -0.5456, -0.838, -6.919e-08, -0.5457, -0.8381, -4.573e-08, -0.5456, -0.838, -7.094e-08, -0.5457, -0.838, 2.741e-08, -0.5457, -0.838, -7.094e-08, -0.5457, -0.838, -6.919e-08, -0.5457, -0.838, 2.741e-08, -0.5457, -0.8381, -4.573e-08, -0.5456, -0.838, 2.741e-08, -0.5457, -0.8381, 7.843e-07, -0.5455, -0.8404, 4.264e-09, 0.5419, -0.8381, 7.843e-07, -0.5455, -0.838, 2.741e-08, -0.5457, -0.838, -6.919e-08, -0.5457, -0.8404, 4.264e-09, 0.5419, -0.838, 2.741e-08, -0.5457, -0.8381, 7.843e-07, -0.5455, -0.8404, 4.264e-09, 0.5419, -0.8404, -7.098e-08, 0.542, -0.8404, 4.264e-09, 0.5419, -0.8404, -4.945e-08, 0.542, -0.8404, -7.098e-08, 0.542, -0.8404, 4.264e-09, 0.5419, -0.838, -6.919e-08, -0.5457, -0.8404, 7.183e-07, 0.5419, -0.8404, -4.945e-08, 0.542, -0.8404, 4.264e-09, 0.5419, -0.8403, -1.332e-07, 0.5421, -0.8404, 7.183e-07, 0.5419, -0.8403, -1.332e-07, 0.5421, -0.8404, 4.264e-09, 0.5419, -0.8403, -1.332e-07, 0.5421, -0.8404, 7.183e-07, 0.5419, -0.8404, -3.671e-08, 0.542, -0.9317, 3.035e-08, -0.3631, -0.8403, -1.332e-07, 0.5421, -0.8404, -3.671e-08, 0.542, -0.8897, -3.87e-08, 0.4565, -0.7227, 3.886e-08, -0.6912, -0.7227, -3.16e-08, -0.6911, -0.7227, 3.886e-08, -0.6912, -0.9317, 3.035e-08, -0.3631, -0.7227, -3.16e-08, -0.6911, -0.8897, -3.87e-08, 0.4565, -0.8898, 4.72e-08, 0.4564, -0.7227, 3.886e-08, -0.6912, -0.9317, 3.035e-08, -0.3631, -0.9317, -7.993e-08, -0.3631, -0.8403, -1.332e-07, 0.5421, -0.9317, 3.035e-08, -0.3631, -0.7227, 3.886e-08, -0.6912, -0.9317, -7.993e-08, -0.3631, -0.9317, -7.993e-08, -0.3631, -0.8404, -4.945e-08, 0.542, -0.8403, -1.332e-07, 0.5421, -0.9317, -7.993e-08, -0.3631, -0.9318, -3.729e-08, -0.3631, -0.8404, -4.945e-08, 0.542, -0.9317, -7.993e-08, -0.3631, -0.7226, -4.153e-08, -0.6912, -0.9318, -3.729e-08, -0.3631, -0.7226, -4.153e-08, -0.6912, -0.9317, -7.993e-08, -0.3631, -0.7227, 3.886e-08, -0.6912, -0.8898, 4.72e-08, 0.4564, -0.7226, -4.153e-08, -0.6912, -0.7227, 3.886e-08, -0.6912, -0.8898, 4.72e-08, 0.4564, -0.8897, -6.866e-08, 0.4566, -0.7226, -4.153e-08, -0.6912, -0.8898, 4.72e-08, 0.4564, 0.4026, -6.062e-07, 0.9154, -0.8897, -6.866e-08, 0.4566, 0.4026, -6.062e-07, 0.9154, -0.8898, 4.72e-08, 0.4564, 0.4024, -5.378e-08, 0.9154, -0.8897, -3.87e-08, 0.4565, 0.4024, -5.378e-08, 0.9154, -0.8898, 4.72e-08, 0.4564, 0.4026, -6.062e-07, 0.9154, 0.4024, -5.378e-08, 0.9154, 0.695, 3.055e-08, 0.719, 0.4026, -6.062e-07, 0.9154, 0.695, 3.055e-08, 0.719, 0.695, 2.992e-08, 0.719, 0.4024, -5.378e-08, 0.9154, -0.8897, -3.87e-08, 0.4565, 0.4025, 1.679e-08, 0.9154, 0.4024, -5.378e-08, 0.9154, 0.695, 2.984e-08, 0.719, 0.695, 3.055e-08, 0.719, 0.4024, -5.378e-08, 0.9154, 0.4025, 1.679e-08, 0.9154, 0.695, 2.984e-08, 0.719, 0.695, 3.055e-08, 0.719, 0.695, 2.984e-08, 0.719, 0.9379, 1.297e-06, 0.3468, 0.695, 3.055e-08, 0.719, 0.9379, 1.297e-06, 0.3468, 0.938, -2.837e-08, 0.3467, 0.695, 2.992e-08, 0.719, 0.695, 3.055e-08, 0.719, 0.938, -2.837e-08, 0.3467, 0.695, 2.992e-08, 0.719, 0.938, -2.837e-08, 0.3467, 0.9379, 4.019e-08, 0.3468, 0.938, -2.837e-08, 0.3467, 0.8644, -4.506e-08, -0.5028, 0.9379, 4.019e-08, 0.3468, 0.9379, 1.297e-06, 0.3468, 0.8644, 5.573e-07, -0.5029, 0.938, -2.837e-08, 0.3467, 0.8644, -4.506e-08, -0.5028, 0.938, -2.837e-08, 0.3467, 0.8644, 5.573e-07, -0.5029, 0.8644, 5.573e-07, -0.5029, 0.9379, 1.297e-06, 0.3468, 0.8644, 3.863e-08, -0.5029, 0.8644, 5.573e-07, -0.5029, 0.8644, 3.863e-08, -0.5029, 0.8644, 4.389e-08, -0.5029, 0.8644, -4.506e-08, -0.5028, 0.8644, 5.573e-07, -0.5029, 0.8644, -8.85e-08, -0.5029, 0.8644, 5.573e-07, -0.5029, 0.8644, 4.389e-08, -0.5029, 0.8644, -8.85e-08, -0.5029, 0.8644, -4.506e-08, -0.5028, 0.8644, -8.85e-08, -0.5029, 0.8644, 3.462e-08, -0.5028, 0.8644, -8.85e-08, -0.5029, 0.8644, 4.389e-08, -0.5029, 0.8643, -7.254e-07, 0.5029, 0.8644, 3.462e-08, -0.5028, 0.8644, -8.85e-08, -0.5029, 0.8644, 1.595e-07, 0.5028, 0.8644, -8.85e-08, -0.5029, 0.8643, -7.254e-07, 0.5029, 0.8644, 1.595e-07, 0.5028, 0.8644, 3.462e-08, -0.5028, 0.8644, 1.595e-07, 0.5028, 0.8644, 3.435e-08, 0.5028, 0.8644, 1.595e-07, 0.5028, 0.8643, -7.254e-07, 0.5029, 0.8644, 3.844e-08, 0.5029, 0.8644, 3.435e-08, 0.5028, 0.8644, 1.595e-07, 0.5028, 0.8643, -5.009e-08, 0.5029, 0.8644, 1.595e-07, 0.5028, 0.8644, 3.844e-08, 0.5029, 0.8643, -5.009e-08, 0.5029, 0.8644, 3.435e-08, 0.5028, 0.8643, -5.009e-08, 0.5029, 0.8644, 3.673e-08, 0.5029, 0.8643, -5.009e-08, 0.5029, 0.8644, 3.844e-08, 0.5029, 0.938, 5.541e-08, -0.3467, 0.8644, 3.673e-08, 0.5029, 0.8643, -5.009e-08, 0.5029, 0.9379, -9.497e-09, -0.3469, 0.8643, -5.009e-08, 0.5029, 0.938, 5.541e-08, -0.3467, 0.9379, -9.497e-09, -0.3469, 0.8644, 3.673e-08, 0.5029, 0.9379, -9.497e-09, -0.3469, 0.938, 4.077e-08, -0.3468, 0.938, 4.077e-08, -0.3468, 0.9379, -9.497e-09, -0.3469, 0.6913, -1.094e-07, -0.7226, 0.938, 5.541e-08, -0.3467, 0.6913, -1.094e-07, -0.7226, 0.9379, -9.497e-09, -0.3469, 0.938, 4.077e-08, -0.3468, 0.6913, -1.094e-07, -0.7226, 0.6913, -5.196e-07, -0.7226, 0.6913, -1.094e-07, -0.7226, 0.425, 1.169e-07, -0.9052, 0.6913, -5.196e-07, -0.7226, 0.6913, -1.094e-07, -0.7226, 0.938, 5.541e-08, -0.3467, 0.6912, 3.126e-08, -0.7226, 0.425, 1.169e-07, -0.9052, 0.6913, -1.094e-07, -0.7226, 0.425, -1.544e-07, -0.9052, 0.6912, 3.126e-08, -0.7226, 0.425, -1.544e-07, -0.9052, 0.6913, -1.094e-07, -0.7226, 0.425, 1.169e-07, -0.9052, -0.8765, -1.596e-08, -0.4814, -0.8765, -1.766e-08, -0.4814, 0.425, 1.169e-07, -0.9052, 0.425, -1.544e-07, -0.9052, -0.8765, -1.596e-08, -0.4814, 0.425, -1.544e-07, -0.9052, -0.8764, -5.556e-08, -0.4815, -0.8765, -1.596e-08, -0.4814, -0.8764, -5.556e-08, -0.4815, 0.425, -1.544e-07, -0.9052, 0.425, 2.425e-06, -0.9052, 0.425, -1.544e-07, -0.9052, 0.6912, 3.126e-08, -0.7226, 0.425, 2.425e-06, -0.9052, 0.7651, -0.3313, 0.5521, 1.0, 1.461e-05, -9.016e-07, 0.7652, 0.3313, 0.5521, 0.7652, 0.3313, 0.5521, 1.0, 1.461e-05, -9.016e-07, 0.7226, 0.6913, 4.58e-06, 0.7226, -0.6913, -4.312e-06, 1.0, 1.461e-05, -9.016e-07, 0.7651, -0.3313, 0.5521, 0.7226, 0.6913, 4.58e-06, 1.0, 1.461e-05, -9.016e-07, 0.7651, 0.3313, -0.5521, 0.7651, -0.3313, -0.5521, 1.0, 1.461e-05, -9.016e-07, 0.7226, -0.6913, -4.312e-06, 0.7651, 0.3313, -0.5521, 1.0, 1.461e-05, -9.016e-07, 0.7651, -0.3313, -0.5521, 0.0, 1.0, -5.695e-10, 0.0, 1.0, 5.011e-10, 0.0, 1.0, 1.136e-10, 0.0, 1.0, 5.011e-10, 0.0, 1.0, 2.727e-10, 0.0, 1.0, 1.136e-10, 0.0, 1.0, 0.0, 0.0, 1.0, 1.136e-10, 0.0, 1.0, 2.727e-10, 0.0, 1.0, 2.727e-10, 0.0, 1.0, 0.0, 0.0, 1.0, 0.0, 0.0, 1.0, 0.0, 0.0, 1.0, 0.0, 0.0, 1.0, -5.092e-10, 0.0, 1.0, 0.0, 0.0, 1.0, -3.513e-10, 0.0, 1.0, -5.092e-10, 0.0, 1.0, -3.513e-10, 0.0, 1.0, 8.935e-11, 0.0, 1.0, -5.092e-10, 0.0, 1.0, 1.165e-10, 0.0, 1.0, -5.092e-10, 0.0, 1.0, 8.935e-11, 0.0, 1.0, 1.164e-10, 0.0, 1.0, 1.165e-10, 0.0, 1.0, 8.935e-11, 0.0, 1.0, 1.165e-10, 0.0, 1.0, 1.164e-10, 0.0, 1.0, 0.0, 0.0, 1.0, 5.827e-10, 0.0, 1.0, 0.0, 0.0, 1.0, 1.164e-10, 0.0, 1.0, 1.164e-10, 0.0, 1.0, 3.506e-10, 0.0, 1.0, 5.827e-10, 0.0, 1.0, 0.0, 0.0, 1.0, 5.827e-10, 0.0, 1.0, 3.506e-10, 0.0, 1.0, 5.827e-10, 0.0, 1.0, 0.0, -3.385e-06, 1.0, 1.688e-07, -1.491e-05, 1.0, -2.836e-06, -3.385e-06, 1.0, 1.688e-07, 0.0, 1.0, 0.0, -3.385e-06, 1.0, 1.688e-07, -1.491e-05, 1.0, -2.836e-06, -1.039e-05, 1.0, -4.164e-06, -1.491e-05, 1.0, -2.836e-06, -1.122e-05, 1.0, -9.136e-06, -1.039e-05, 1.0, -4.164e-06, -1.039e-05, 1.0, -4.164e-06, -1.122e-05, 1.0, -9.136e-06, 0.0, 1.0, 0.0, -0.7342, -6.838e-08, 0.679, -0.8764, -1.304e-08, -0.4815, -0.8765, -6.498e-07, -0.4815, -0.7342, -6.838e-08, 0.679, -0.7342, -4.285e-08, 0.679, -0.8764, -1.304e-08, -0.4815, -0.7342, -4.285e-08, 0.679, -0.8765, -1.767e-08, -0.4814, -0.8764, -1.304e-08, -0.4815, -0.7342, -4.285e-08, 0.679, -0.7341, -3.086e-08, 0.679, -0.8765, -1.767e-08, -0.4814, -0.9353, -4.115e-08, 0.3538, -0.7342, -4.285e-08, 0.679, -0.7342, -6.838e-08, 0.679, -0.9354, -2.059e-07, 0.3537, -0.7341, -3.086e-08, 0.679, -0.7342, -4.285e-08, 0.679, -0.9353, -4.115e-08, 0.3538, -0.9354, -2.059e-07, 0.3537, -0.7342, -4.285e-08, 0.679, -0.9354, -2.059e-07, 0.3537, -0.9354, -7.009e-08, 0.3537, -0.7341, -3.086e-08, 0.679, -0.838, -3.585e-08, -0.5456, -0.9354, -2.059e-07, 0.3537, -0.9353, -4.115e-08, 0.3538, -0.838, -7.4e-08, -0.5456, -0.9354, -7.009e-08, 0.3537, -0.9354, -2.059e-07, 0.3537, -0.838, -3.585e-08, -0.5456, -0.838, -7.4e-08, -0.5456, -0.9354, -2.059e-07, 0.3537, -0.838, -7.4e-08, -0.5456, -0.8381, 5.15e-07, -0.5456, -0.9354, -7.009e-08, 0.3537, -0.838, -7.4e-08, -0.5456, -0.838, -3.585e-08, -0.5456, -0.838, -5.789e-08, -0.5456, -0.8381, 5.15e-07, -0.5456, -0.838, -7.4e-08, -0.5456, -0.838, 3.124e-08, -0.5456, -0.838, -7.4e-08, -0.5456, -0.838, -5.789e-08, -0.5456, -0.838, 3.124e-08, -0.5456, -0.8381, 5.15e-07, -0.5456, -0.838, 3.124e-08, -0.5456, -0.8381, 9.116e-07, -0.5455, -0.8404, 1.954e-08, 0.542, -0.8381, 9.116e-07, -0.5455, -0.838, 3.124e-08, -0.5456, -0.838, -5.789e-08, -0.5456, -0.8404, 1.954e-08, 0.542, -0.838, 3.124e-08, -0.5456, -0.8381, 9.116e-07, -0.5455, -0.8404, 1.954e-08, 0.542, -0.8404, -8.266e-08, 0.542, -0.8404, 1.954e-08, 0.542, -0.8404, -4.945e-08, 0.542, -0.8404, -8.266e-08, 0.542, -0.8404, 1.954e-08, 0.542, -0.838, -5.789e-08, -0.5456, -0.8404, -5.596e-08, 0.5419, -0.8404, -4.945e-08, 0.542, -0.8404, 1.954e-08, 0.542, -0.8403, -1.189e-07, 0.5421, -0.8404, -5.596e-08, 0.5419, -0.8403, -1.189e-07, 0.5421, -0.8404, 1.954e-08, 0.542, -0.8403, -1.189e-07, 0.5421, -0.8404, -5.596e-08, 0.5419, -0.8404, -3.671e-08, 0.542, -0.9317, -4.197e-08, -0.3632, -0.8403, -1.189e-07, 0.5421, -0.8404, -3.671e-08, 0.542, -0.8898, -6.125e-08, 0.4564, -0.7227, 4.009e-08, -0.6912, -0.7227, -2.545e-08, -0.6911, -0.7227, 4.009e-08, -0.6912, -0.9317, -4.197e-08, -0.3632, -0.7227, -2.545e-08, -0.6911, -0.8898, -6.125e-08, 0.4564, -0.8897, 7.574e-08, 0.4565, -0.7227, 4.009e-08, -0.6912, -0.9317, -4.197e-08, -0.3632, -0.9318, -6.801e-08, -0.3629, -0.8403, -1.189e-07, 0.5421, -0.9317, -4.197e-08, -0.3632, -0.7227, 4.009e-08, -0.6912, -0.9318, -6.801e-08, -0.3629, -0.9318, -6.801e-08, -0.3629, -0.8404, -4.945e-08, 0.542, -0.8403, -1.189e-07, 0.5421, -0.9318, -6.801e-08, -0.3629, -0.9317, -3.728e-08, -0.3632, -0.8404, -4.945e-08, 0.542, -0.9318, -6.801e-08, -0.3629, -0.7227, -4.836e-08, -0.6912, -0.9317, -3.728e-08, -0.3632, -0.7227, -4.836e-08, -0.6912, -0.9318, -6.801e-08, -0.3629, -0.7227, 4.009e-08, -0.6912, -0.8897, 7.574e-08, 0.4565, -0.7227, -4.836e-08, -0.6912, -0.7227, 4.009e-08, -0.6912, -0.8897, 7.574e-08, 0.4565, -0.8897, -9.162e-08, 0.4565, -0.7227, -4.836e-08, -0.6912, -0.8897, 7.574e-08, 0.4565, 0.4026, -6.062e-07, 0.9154, -0.8897, -9.162e-08, 0.4565, 0.4026, -6.062e-07, 0.9154, -0.8897, 7.574e-08, 0.4565, 0.4024, -5.378e-08, 0.9154, -0.8898, -6.125e-08, 0.4564, 0.4024, -5.378e-08, 0.9154, -0.8897, 7.574e-08, 0.4565, 0.4026, -6.062e-07, 0.9154, 0.4024, -5.378e-08, 0.9154, 0.695, 3.055e-08, 0.719, 0.4026, -6.062e-07, 0.9154, 0.695, 3.055e-08, 0.719, 0.695, 2.992e-08, 0.719, 0.4024, -5.378e-08, 0.9154, -0.8898, -6.125e-08, 0.4564, 0.4025, 1.679e-08, 0.9154, 0.4024, -5.378e-08, 0.9154, 0.695, 2.984e-08, 0.719, 0.695, 3.055e-08, 0.719, 0.4024, -5.378e-08, 0.9154, 0.4025, 1.679e-08, 0.9154, 0.695, 2.984e-08, 0.719, 0.695, 3.055e-08, 0.719, 0.695, 2.984e-08, 0.719, 0.9379, 2.201e-06, 0.3468, 0.695, 3.055e-08, 0.719, 0.9379, 2.201e-06, 0.3468, 0.938, -2.837e-08, 0.3467, 0.695, 2.992e-08, 0.719, 0.695, 3.055e-08, 0.719, 0.938, -2.837e-08, 0.3467, 0.695, 2.992e-08, 0.719, 0.938, -2.837e-08, 0.3467, 0.9379, 4.019e-08, 0.3468, 0.938, -2.837e-08, 0.3467, 0.8644, -8.019e-07, -0.5029, 0.9379, 4.019e-08, 0.3468, 0.9379, 2.201e-06, 0.3468, 0.8644, 1.372e-07, -0.5029, 0.938, -2.837e-08, 0.3467, 0.8644, -8.019e-07, -0.5029, 0.938, -2.837e-08, 0.3467, 0.8644, 1.372e-07, -0.5029, 0.8644, 1.372e-07, -0.5029, 0.9379, 2.201e-06, 0.3468, 0.8644, 3.863e-08, -0.5029, 0.8644, 1.372e-07, -0.5029, 0.8644, 3.863e-08, -0.5029, 0.8644, 3.635e-08, -0.5029, 0.8644, -8.019e-07, -0.5029, 0.8644, 1.372e-07, -0.5029, 0.8644, -8.792e-08, -0.5029, 0.8644, 1.372e-07, -0.5029, 0.8644, 3.635e-08, -0.5029, 0.8644, -8.792e-08, -0.5029, 0.8644, -8.019e-07, -0.5029, 0.8644, -8.792e-08, -0.5029, 0.8644, -7.969e-07, -0.5029, 0.8644, -8.792e-08, -0.5029, 0.8644, 3.635e-08, -0.5029, 0.8643, -7.308e-07, 0.5029, 0.8644, -7.969e-07, -0.5029, 0.8644, -8.792e-08, -0.5029, 0.8644, 1.61e-07, 0.5029, 0.8644, -8.792e-08, -0.5029, 0.8643, -7.308e-07, 0.5029, 0.8644, 1.61e-07, 0.5029, 0.8644, -7.969e-07, -0.5029, 0.8644, 1.61e-07, 0.5029, 0.8644, 4.199e-08, 0.5029, 0.8644, 1.61e-07, 0.5029, 0.8643, -7.308e-07, 0.5029, 0.8644, 4.016e-08, 0.5029, 0.8644, 4.199e-08, 0.5029, 0.8644, 1.61e-07, 0.5029, 0.8644, -4.885e-08, 0.5029, 0.8644, 1.61e-07, 0.5029, 0.8644, 4.016e-08, 0.5029, 0.8644, -4.885e-08, 0.5029, 0.8644, 4.199e-08, 0.5029, 0.8644, -4.885e-08, 0.5029, 0.8644, 3.673e-08, 0.5029, 0.8644, -4.885e-08, 0.5029, 0.8644, 4.016e-08, 0.5029, 0.9379, -6.723e-07, -0.3468, 0.8644, 3.673e-08, 0.5029, 0.8644, -4.885e-08, 0.5029, 0.9379, -6.585e-09, -0.347, 0.8644, -4.885e-08, 0.5029, 0.9379, -6.723e-07, -0.3468, 0.9379, -6.585e-09, -0.347, 0.8644, 3.673e-08, 0.5029, 0.9379, -6.585e-09, -0.347, 0.9379, 4.077e-08, -0.3469, 0.9379, 4.077e-08, -0.3469, 0.9379, -6.585e-09, -0.347, 0.6913, -1.084e-07, -0.7226, 0.9379, -6.723e-07, -0.3468, 0.6913, -1.084e-07, -0.7226, 0.9379, -6.585e-09, -0.347, 0.9379, 4.077e-08, -0.3469, 0.6913, -1.084e-07, -0.7226, 0.6912, -6.946e-07, -0.7226, 0.6913, -1.084e-07, -0.7226, 0.425, 1.169e-07, -0.9052, 0.6912, -6.946e-07, -0.7226, 0.6913, -1.084e-07, -0.7226, 0.9379, -6.723e-07, -0.3468, 0.6912, 3.13e-08, -0.7226, 0.425, 1.169e-07, -0.9052, 0.6913, -1.084e-07, -0.7226, 0.425, -1.533e-07, -0.9052, 0.6912, 3.13e-08, -0.7226, 0.425, -1.533e-07, -0.9052, 0.6913, -1.084e-07, -0.7226, 0.425, 1.169e-07, -0.9052, -0.8764, -1.304e-08, -0.4815, -0.8765, -1.767e-08, -0.4814, 0.425, 1.169e-07, -0.9052, 0.425, -1.533e-07, -0.9052, -0.8764, -1.304e-08, -0.4815, 0.425, -1.533e-07, -0.9052, -0.8765, -6.498e-07, -0.4815, -0.8764, -1.304e-08, -0.4815, -0.8765, -6.498e-07, -0.4815, 0.425, -1.533e-07, -0.9052, 0.425, 1.763e-06, -0.9052, 0.425, -1.533e-07, -0.9052, 0.6912, 3.13e-08, -0.7226, 0.425, 1.763e-06, -0.9052, 0.7651, -0.3313, 0.5521, 1.0, 1.472e-05, -4.508e-07, 0.7652, 0.3313, 0.5521, 0.7652, 0.3313, 0.5521, 1.0, 1.472e-05, -4.508e-07, 0.7226, 0.6913, 5.006e-06, 0.7226, -0.6913, -3.811e-06, 1.0, 1.472e-05, -4.508e-07, 0.7651, -0.3313, 0.5521, 0.7226, 0.6913, 5.006e-06, 1.0, 1.472e-05, -4.508e-07, 0.7651, 0.3313, -0.5521, 0.7651, -0.3313, -0.5521, 1.0, 1.472e-05, -4.508e-07, 0.7226, -0.6913, -3.811e-06, 0.7651, 0.3313, -0.5521, 1.0, 1.472e-05, -4.508e-07, 0.7651, -0.3313, -0.5521])] * 3)])

# ---- objects
ob_cb_fence_1 = bpy.data.objects.new('CB_Fence_1', me_cb_fence_1)
ob_fence = bpy.data.objects.new('Fence', me_sm_railing_b)

# ---- transforms, parenting, visibility, modifiers, constraints
ob_cb_fence_1.location = (0.0, 0.0, 0.0)
ob_fence.location = (0.0, 0.0, 0.0)
ob_fence.color = (0.8, 0.8, 0.8, 1.0)
_m = ob_fence.modifiers.new('EdgeSplit', 'EDGE_SPLIT')
_m.split_angle = 1.216

# ---- collection membership
col_collection.objects.link(ob_cb_fence_1)
col_collection.objects.link(ob_fence)

# ---- scene / render settings (as saved in the file)
scene.frame_start = 1; scene.frame_end = 250; scene.frame_set(0)
scene.render.engine = 'BLENDER_EEVEE_NEXT'
scene.render.fps = 25
scene.cycles.sampling_pattern = 'TABULATED_SOBOL'
scene.view_settings.view_transform = 'Filmic'
bpy.context.view_layer.update()

# ---- added for rendering (the .blend has no active camera and no usable light): camera, sun
cam_auto = bpy.data.cameras.new('AutoCamera')
cam_auto.lens = 50.0
cam_auto.sensor_width = 36.0
cam_auto.clip_end = 1000.0
ob_auto_camera = bpy.data.objects.new('AutoCamera', cam_auto)
scene.collection.objects.link(ob_auto_camera)
ob_auto_camera.location = (3.70236, -6.71411, 4.27387)
ob_auto_camera.rotation_euler = (1.09748, -7.21219e-08, 0.694738)
scene.camera = ob_auto_camera
light_auto_sun = bpy.data.lights.new('AutoSun', 'SUN')
light_auto_sun.energy = 3.0
light_auto_sun.angle = 0.0523599
ob_auto_sun = bpy.data.objects.new('AutoSun', light_auto_sun)
scene.collection.objects.link(ob_auto_sun)
ob_auto_sun.rotation_euler = (0.872665, 0.174533, 0.523599)
bpy.context.view_layer.update()
